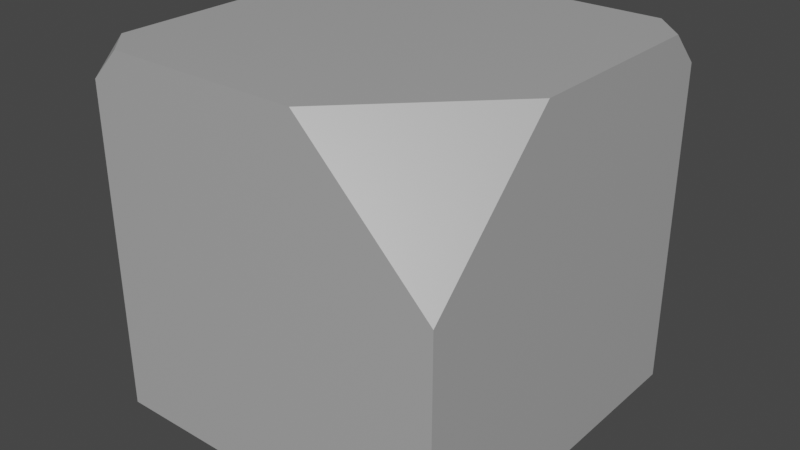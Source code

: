 # Source: StoneBlock.blend  (saved by Blender 3.1.7; exported with 4.5.12 LTS)
import bpy
from mathutils import Matrix  # noqa: F401  (used for matrix-valued properties, if any)

bpy.ops.wm.read_factory_settings(use_empty=True)
scene = bpy.context.scene
scene.name = 'Scene'

# ---- collections
col_collection = bpy.data.collections.new('Collection'); scene.collection.children.link(col_collection)

# ---- materials (node trees are filled in below, after node groups)
mat_material = bpy.data.materials.new('Material')
mat_material.alpha_threshold = 0.0
mat_material.use_transparent_shadow = False
mat_material.line_color = (0.0, 0.0, 0.0, 1.0)

# ---- node groups
ng_auto_smooth = bpy.data.node_groups.new('Auto Smooth', 'GeometryNodeTree')
_s = ng_auto_smooth.interface.new_socket(name='Geometry', in_out='OUTPUT', socket_type='NodeSocketGeometry')
_s = ng_auto_smooth.interface.new_socket(name='Geometry', in_out='INPUT', socket_type='NodeSocketGeometry')
_s = ng_auto_smooth.interface.new_socket(name='Angle', in_out='INPUT', socket_type='NodeSocketFloat')
_s.subtype = 'ANGLE'
_s.min_value = 0.0
_s.max_value = 3.142
ng_auto_smooth.is_modifier = True
_N = ng_auto_smooth.nodes; _L = ng_auto_smooth.links
n0 = _N.new('NodeGroupOutput'); n0.name = 'Group Output'; n0.location = (480, -100)
n1 = _N.new('NodeGroupInput'); n1.name = 'Group Input'; n1.location = (-420, -300)
n2 = _N.new('NodeGroupInput'); n2.name = 'Group Input.001'; n2.location = (-60, -100)
n3 = _N.new('GeometryNodeSetShadeSmooth'); n3.name = 'Set Shade Smooth'; n3.location = (120, -100)
n3.domain = 'EDGE'
n4 = _N.new('GeometryNodeSetShadeSmooth'); n4.name = 'Set Shade Smooth.001'; n4.location = (300, -100)
n5 = _N.new('GeometryNodeInputMeshEdgeAngle'); n5.name = 'Edge Angle'; n5.location = (-420, -220)
n6 = _N.new('GeometryNodeInputEdgeSmooth'); n6.name = 'Is Edge Smooth'; n6.location = (-60, -160)
n7 = _N.new('GeometryNodeInputShadeSmooth'); n7.name = 'Is Face Smooth'; n7.location = (-240, -340)
n8 = _N.new('FunctionNodeBooleanMath'); n8.name = 'Boolean Math'; n8.location = (-60, -220)
n9 = _N.new('FunctionNodeCompare'); n9.name = 'Compare'; n9.location = (-240, -180)
n9.operation = 'LESS_EQUAL'
_L.new(n5.outputs[0], n9.inputs[0])
_L.new(n4.outputs[0], n0.inputs[0])
_L.new(n1.outputs[1], n9.inputs[1])
_L.new(n9.outputs[0], n8.inputs[0])
_L.new(n7.outputs[0], n8.inputs[1])
_L.new(n2.outputs[0], n3.inputs[0])
_L.new(n6.outputs[0], n3.inputs[1])
_L.new(n3.outputs[0], n4.inputs[0])
_L.new(n8.outputs[0], n3.inputs[2])
n0.is_active_output = True

# ---- material node trees
mat_material.use_nodes = True; mat_material.node_tree.nodes.clear()
_N = mat_material.node_tree.nodes; _L = mat_material.node_tree.links
n0 = _N.new('ShaderNodeOutputMaterial'); n0.name = 'Material Output'; n0.location = (300, 300)
n1 = _N.new('ShaderNodeBsdfPrincipled'); n1.name = 'Principled BSDF'; n1.location = (10, 300)
n1.distribution = 'GGX'
n1.subsurface_method = 'RANDOM_WALK_SKIN'
n1.inputs[0].default_value = (0.42, 0.42, 0.42, 1.0)
n1.inputs[2].default_value = 0.4
n1.inputs[3].default_value = 1.45
n1.inputs[27].default_value = (0.0, 0.0, 0.0, 1.0)
n1.inputs[28].default_value = 1.0
_L.new(n1.outputs[0], n0.inputs[0])
n0.is_active_output = True

# ---- world
world_world = bpy.data.worlds.new('World'); scene.world = world_world
world_world.use_nodes = True; world_world.node_tree.nodes.clear()
_N = world_world.node_tree.nodes; _L = world_world.node_tree.links
n0 = _N.new('ShaderNodeOutputWorld'); n0.name = 'World Output'; n0.location = (300, 300)
n1 = _N.new('ShaderNodeBackground'); n1.name = 'Background'; n1.location = (10, 300)
n1.inputs[0].default_value = (0.05088, 0.05088, 0.05088, 1.0)
_L.new(n1.outputs[0], n0.inputs[0])
n0.is_active_output = True
world_world.color = (0.05088, 0.05088, 0.05088)
world_world.use_sun_shadow = False
world_world.sun_shadow_jitter_overblur = 0.0

# ---- meshes
me_cube = bpy.data.meshes.new('Cube')
me_cube.from_pydata([(-1.0, -1.0, -1.0), (1.0, 1.0, -1.0), (1.0, -1.0, -1.0), (-1.0, 1.0, 1.0), (-1.0, 1.0, -1.0), (-1.0, -1.0, -1.0), (1.0, -0.27, 1.0), (0.27, -1.0, 1.0), (1.0, -1.0, 0.27), (1.0, 1.0, 0.8168), (0.8168, 1.0, 1.0), (1.0, 0.8168, 1.0), (-0.8253, -1.0, 1.0), (-1.0, -0.8253, 1.0), (-1.0, -1.0, 0.8253)], [], [(11, 10, 3, 13, 12, 7, 6), (4, 1, 2, 5), (5, 14, 13, 3, 4), (6, 7, 8), (4, 3, 10, 9, 1), (9, 10, 11), (1, 9, 11, 6, 8, 2), (12, 13, 14), (2, 8, 7, 12, 14, 5)])
_uv = me_cube.uv_layers.new(name='UVMap')
_uv.uv.foreach_set('vector', [0.625, 0.5229, 0.6479, 0.5, 0.875, 0.5, 0.875, 0.7282, 0.8532, 0.75, 0.7162, 0.75, 0.625, 0.6588, 0.125, 0.5, 0.375, 0.5, 0.375, 0.75, 0.125, 0.75, 0.375, 0.0, 0.6032, 0.0, 0.625, 0.02184, 0.625, 0.25, 0.375, 0.25, 0.625, 0.6588, 0.7162, 0.75, 0.5338, 0.75, 0.375, 0.25, 0.625, 0.25, 0.625, 0.4771, 0.6021, 0.5, 0.375, 0.5, 0.6021, 0.5, 0.625, 0.4771, 0.625, 0.5229, 0.375, 0.5, 0.6021, 0.5, 0.625, 0.5229, 0.625, 0.6588, 0.5338, 0.75, 0.375, 0.75, 0.625, 0.9782, 0.875, 0.7282, 0.6032, 0.0, 0.375, 0.75, 0.5338, 0.75, 0.625, 0.8412, 0.625, 0.9782, 0.6032, 1.0, 0.375, 1.0])
me_cube.materials.append(mat_material)
me_cube.use_remesh_preserve_volume = False
me_cube.use_remesh_preserve_attributes = False
me_cube.use_mirror_vertex_groups = False
me_cube.update()

# ---- objects
ob_cube = bpy.data.objects.new('Cube', me_cube)

# ---- transforms, parenting, visibility, modifiers, constraints
ob_cube.location = (0.0, 0.0, 0.0)
ob_cube.lock_rotations_4d = False
ob_cube.empty_display_type = 'ARROWS'
ob_cube.lineart.crease_threshold = 0.0
_m = ob_cube.modifiers.new('Auto Smooth', 'NODES')
_m.node_group = ng_auto_smooth
_gi = [s.identifier for s in ng_auto_smooth.interface.items_tree if s.item_type == 'SOCKET' and s.in_out == 'INPUT']
_m[_gi[1]] = 0.5236  # Angle

# ---- collection membership
col_collection.objects.link(ob_cube)

# ---- scene / render settings (as saved in the file)
scene.frame_start = 1; scene.frame_end = 250; scene.frame_set(1)
scene.render.engine = 'BLENDER_EEVEE_NEXT'
scene.cycles.sampling_pattern = 'TABULATED_SOBOL'
scene.cycles.use_light_tree = False
scene.view_settings.view_transform = 'Filmic'
bpy.context.view_layer.update()

# ---- added for rendering (the .blend has no active camera and no usable light): camera, sun
cam_auto = bpy.data.cameras.new('AutoCamera')
cam_auto.lens = 50.0
cam_auto.sensor_width = 36.0
cam_auto.clip_end = 1000.0
ob_auto_camera = bpy.data.objects.new('AutoCamera', cam_auto)
scene.collection.objects.link(ob_auto_camera)
ob_auto_camera.location = (3.20507, -3.84609, 2.56406)
ob_auto_camera.rotation_euler = (1.09748, -7.21219e-08, 0.694738)
scene.camera = ob_auto_camera
light_auto_sun = bpy.data.lights.new('AutoSun', 'SUN')
light_auto_sun.energy = 3.0
light_auto_sun.angle = 0.0523599
ob_auto_sun = bpy.data.objects.new('AutoSun', light_auto_sun)
scene.collection.objects.link(ob_auto_sun)
ob_auto_sun.rotation_euler = (0.872665, 0.174533, 0.523599)
bpy.context.view_layer.update()
